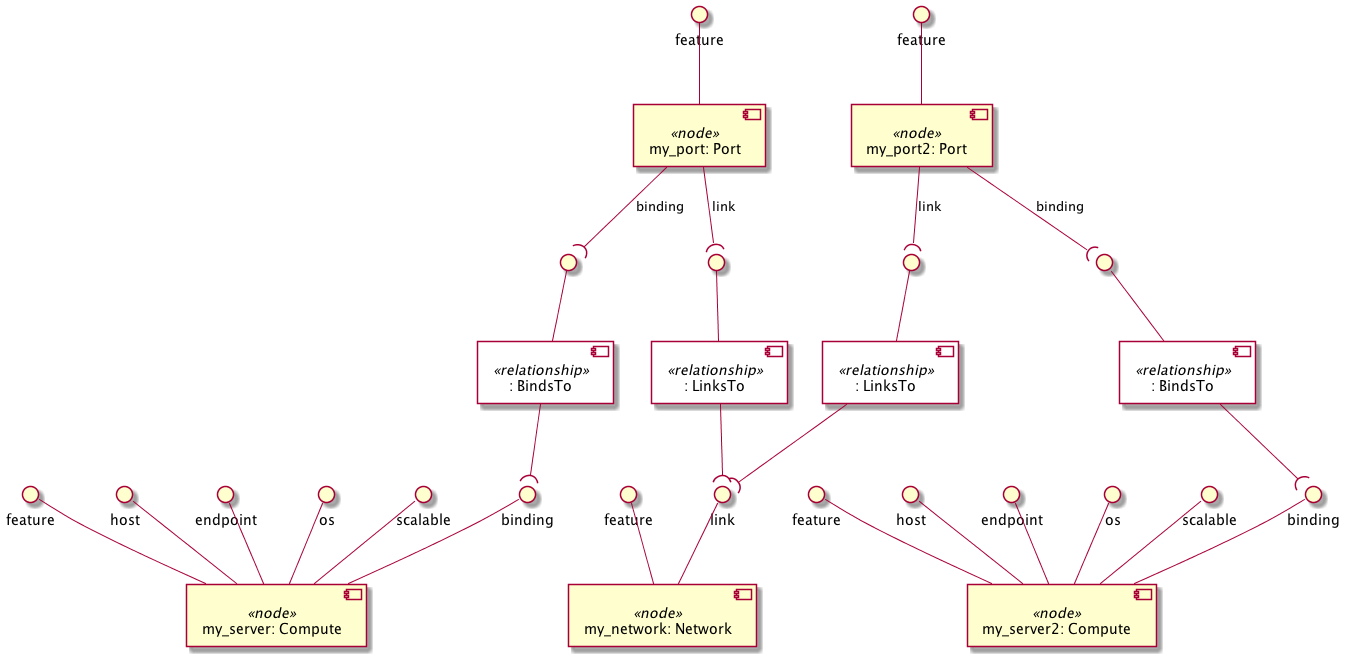

The diagram above was rendered by PlantUML. Its source (embedded in the PNG):
@startuml
skinparam componentStyle uml2
skinparam component {
  backgroundColor<<relationship>> White
}

component "my_server: Compute" <<node>> as node_my_server
interface "feature" as node_my_server_feature
node_my_server_feature -- node_my_server
interface "host" as node_my_server_host
node_my_server_host -- node_my_server
interface "endpoint" as node_my_server_endpoint
node_my_server_endpoint -- node_my_server
interface "os" as node_my_server_os
node_my_server_os -- node_my_server
interface "scalable" as node_my_server_scalable
node_my_server_scalable -- node_my_server
interface "binding" as node_my_server_binding
node_my_server_binding -- node_my_server

component "my_server2: Compute" <<node>> as node_my_server2
interface "feature" as node_my_server2_feature
node_my_server2_feature -- node_my_server2
interface "host" as node_my_server2_host
node_my_server2_host -- node_my_server2
interface "endpoint" as node_my_server2_endpoint
node_my_server2_endpoint -- node_my_server2
interface "os" as node_my_server2_os
node_my_server2_os -- node_my_server2
interface "scalable" as node_my_server2_scalable
node_my_server2_scalable -- node_my_server2
interface "binding" as node_my_server2_binding
node_my_server2_binding -- node_my_server2

component "my_network: Network" <<node>> as node_my_network
interface "feature" as node_my_network_feature
node_my_network_feature -- node_my_network
interface "link" as node_my_network_link
node_my_network_link -- node_my_network

component "my_port: Port" <<node>> as node_my_port
interface "feature" as node_my_port_feature
node_my_port_feature -- node_my_port
component ": BindsTo" <<relationship>> as node_my_port_binding_relationship0
interface " " as node_my_port_binding_relationship0_source
node_my_port_binding_relationship0_source -- node_my_port_binding_relationship0
node_my_port --( node_my_port_binding_relationship0_source : binding
component ": LinksTo" <<relationship>> as node_my_port_link_relationship1
interface " " as node_my_port_link_relationship1_source
node_my_port_link_relationship1_source -- node_my_port_link_relationship1
node_my_port --( node_my_port_link_relationship1_source : link

component "my_port2: Port" <<node>> as node_my_port2
interface "feature" as node_my_port2_feature
node_my_port2_feature -- node_my_port2
component ": BindsTo" <<relationship>> as node_my_port2_binding_relationship0
interface " " as node_my_port2_binding_relationship0_source
node_my_port2_binding_relationship0_source -- node_my_port2_binding_relationship0
node_my_port2 --( node_my_port2_binding_relationship0_source : binding
component ": LinksTo" <<relationship>> as node_my_port2_link_relationship1
interface " " as node_my_port2_link_relationship1_source
node_my_port2_link_relationship1_source -- node_my_port2_link_relationship1
node_my_port2 --( node_my_port2_link_relationship1_source : link

node_my_port_binding_relationship0 --( node_my_server_binding
node_my_port_link_relationship1 --( node_my_network_link
node_my_port2_binding_relationship0 --( node_my_server2_binding
node_my_port2_link_relationship1 --( node_my_network_link
@enduml